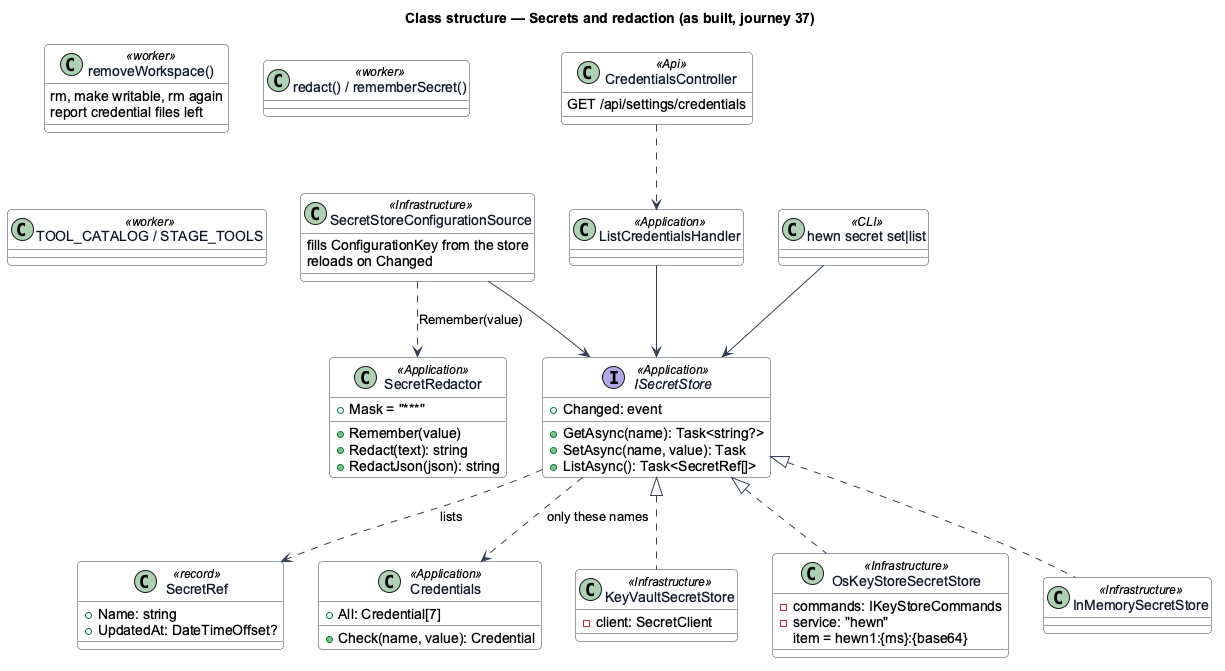

The diagram above was rendered by PlantUML. Its source (embedded in the PNG):
@startuml
skinparam backgroundColor #FFFFFF
skinparam shadowing false
skinparam roundcorner 8
skinparam defaultFontName Arial
skinparam ArrowColor #344054
skinparam class {
  BorderColor #344054
  FontColor #101828
  BackgroundColor #F9FAFB
}
title Class structure — Secrets and redaction (as built, journey 37)

interface ISecretStore <<Application>> {
  +Changed: event
  +GetAsync(name): Task<string?>
  +SetAsync(name, value): Task
  +ListAsync(): Task<SecretRef[]>
}
class SecretRef <<record>> {
  +Name: string
  +UpdatedAt: DateTimeOffset?
}
class Credentials <<Application>> {
  +All: Credential[7]
  +Check(name, value): Credential
}
class KeyVaultSecretStore <<Infrastructure>> {
  -client: SecretClient
}
class OsKeyStoreSecretStore <<Infrastructure>> {
  -commands: IKeyStoreCommands
  -service: "hewn"
  item = hewn1:{ms}:{base64}
}
class InMemorySecretStore <<Infrastructure>>
class SecretStoreConfigurationSource <<Infrastructure>> {
  fills ConfigurationKey from the store
  reloads on Changed
}
class SecretRedactor <<Application>> {
  +Mask = "***"
  +Remember(value)
  +Redact(text): string
  +RedactJson(json): string
}
class ListCredentialsHandler <<Application>>
class CredentialsController <<Api>> {
  GET /api/settings/credentials
}
class "hewn secret set|list" as Cli <<CLI>>
class "removeWorkspace()" as Remove <<worker>> {
  rm, make writable, rm again
  report credential files left
}
class "redact() / rememberSecret()" as WorkerRedact <<worker>>
class "TOOL_CATALOG / STAGE_TOOLS" as Catalog <<worker>>

ISecretStore <|.. KeyVaultSecretStore
ISecretStore <|.. OsKeyStoreSecretStore
ISecretStore <|.. InMemorySecretStore
ISecretStore ..> SecretRef : lists
ISecretStore ..> Credentials : only these names
SecretStoreConfigurationSource --> ISecretStore
SecretStoreConfigurationSource ..> SecretRedactor : Remember(value)
ListCredentialsHandler --> ISecretStore
CredentialsController ..> ListCredentialsHandler
Cli --> ISecretStore
@enduml